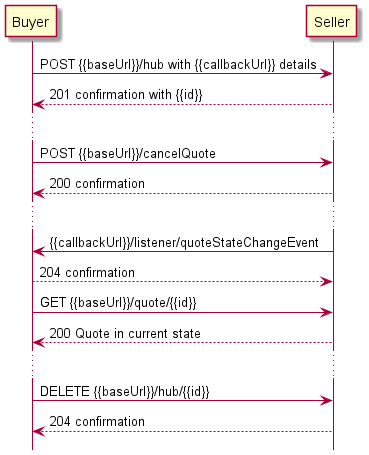

The diagram above was rendered by PlantUML. Its source (embedded in the PNG):
@startuml

hide footbox

participant Buyer
participant Seller

Buyer -> Seller : POST {{baseUrl}}/hub with {{callbackUrl}} details
Seller --> Buyer: 201 confirmation with {{id}}

...

Buyer -> Seller : POST {{baseUrl}}/cancelQuote
return 200 confirmation

...

Seller -> Buyer: {{callbackUrl}}/listener/quoteStateChangeEvent
Buyer --> Seller : 204 confirmation

Buyer -> Seller :   GET {{baseUrl}}/quote/{{id}}
return 200 Quote in current state

...

Buyer -> Seller : DELETE {{baseUrl}}/hub/{{id}} 
Seller -->  Buyer : 204 confirmation

@enduml